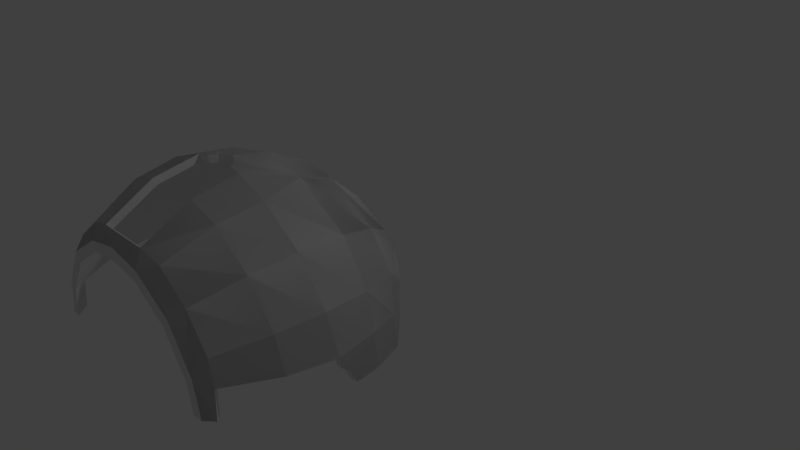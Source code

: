 # Source: HandyArmorFront.blend  (saved by Blender 2.76.0; exported with 4.5.12 LTS)
import bpy
from mathutils import Matrix  # noqa: F401  (used for matrix-valued properties, if any)

bpy.ops.wm.read_factory_settings(use_empty=True)
scene = bpy.context.scene
scene.name = 'Scene'

# ---- collections
col_collection_1 = bpy.data.collections.new('Collection 1'); scene.collection.children.link(col_collection_1)

# ---- materials (node trees are filled in below, after node groups)
mat_nomaterial = bpy.data.materials.new('NoMaterial')
mat_nomaterial.alpha_threshold = 0.0
mat_nomaterial.use_transparent_shadow = False
mat_nomaterial.roughness = 0.5

# ---- material node trees

# ---- world
world_world = bpy.data.worlds.new('World'); scene.world = world_world
world_world.color = (0.05088, 0.05088, 0.05088)
world_world.use_sun_shadow = False
world_world.sun_shadow_jitter_overblur = 0.0
world_world.cycles.sampling_method = 'MANUAL'
world_world.cycles.sample_map_resolution = 256

# ---- cameras
cam_camera = bpy.data.cameras.new('Camera')
cam_camera.clip_end = 100.0
cam_camera.lens = 35.0
cam_camera.sensor_width = 32.0
cam_camera.sensor_height = 18.0
cam_camera.ortho_scale = 7.314
cam_camera.dof.focus_distance = 0.0
cam_camera.dof.aperture_fstop = 128.0

# ---- lights
light_lamp = bpy.data.lights.new('Lamp', 'POINT')
light_lamp.transmission_factor = 0.0
light_lamp.cutoff_distance = 30.0
light_lamp.energy = 100.0
light_lamp.shadow_buffer_clip_start = 1.001
light_lamp.shadow_soft_size = 0.1
light_lamp.shadow_maximum_resolution = 0.006
light_lamp.use_absolute_resolution = True
light_lamp.cycles.use_multiple_importance_sampling = False

# ---- meshes
me_handyfrontarmor_0_001 = bpy.data.meshes.new('HandyFrontArmor:0.001')
me_handyfrontarmor_0_001.from_pydata([(-1.271, 1.271, 2.678), (-1.059, 1.059, 3.247), (-0.6543, 1.359, 3.247), (-0.7848, 1.63, 2.678), (-1.63, 0.7848, 2.678), (-1.359, 0.6543, 3.247), (-0.8297, 1.722, 2.134), (-0.3746, 1.767, 2.678), (-0.3658, 1.88, 2.114), (-1.343, 1.343, 2.134), (-1.722, 0.8297, 2.134), (-1.88, 0.3658, 2.114), (-1.767, 0.3746, 2.678), (-0.6031, 1.723, 1.519), (-0.1443, 1.908, 2.002), (-1.291, 1.291, 1.519), (-1.669, 0.8039, 1.553), (-1.833, 0.4184, 1.616), (-8.583e-07, 1.622, 1.026), (-0.5324, 1.522, 1.026), (-8.583e-07, 1.836, 1.519), (-1.14, 1.14, 1.026), (-1.462, 0.7063, 1.026), (-1.694, 0.3865, 1.209), (-1.737, 0.007739, 1.209), (-1.88, 0.007739, 1.616), (-1.325, 0.473, 0.759), (-9.596e-07, 1.202, 0.5535), (-0.3945, 1.127, 0.5535), (-0.8445, 0.8445, 0.5535), (-1.002, 0.6566, 0.5535), (-0.9523, 0.9523, 3.394), (-0.4445, 1.271, 3.394), (-1.271, 0.4445, 3.394), (-1.445, 0.3592, 3.263), (-1.464, 0.007739, 3.291), (-1.355, 0.007739, 3.394), (-0.3553, 1.44, 3.269), (-9.596e-07, 1.355, 3.394), (-9.596e-07, 1.464, 3.291), (-1.647, 0.1635, 1.094), (-0.2154, 1.898, 2.102), (-1.905, 0.1725, 2.003), (-1.894, 0.2479, 2.102), (-1.916, 0.007739, 1.93), (-8.583e-07, 1.916, 1.93), (1.271, 1.271, 2.678), (0.7848, 1.63, 2.678), (0.6543, 1.359, 3.247), (1.059, 1.059, 3.247), (1.63, 0.7848, 2.678), (1.359, 0.6543, 3.247), (0.8297, 1.722, 2.134), (0.3658, 1.88, 2.114), (0.3746, 1.767, 2.678), (1.343, 1.343, 2.134), (1.722, 0.8297, 2.134), (1.88, 0.3658, 2.114), (1.767, 0.3746, 2.678), (0.6031, 1.723, 1.519), (0.1443, 1.908, 2.002), (1.291, 1.291, 1.519), (1.669, 0.8039, 1.553), (1.833, 0.4184, 1.616), (0.5324, 1.522, 1.026), (1.14, 1.14, 1.026), (1.462, 0.7063, 1.026), (1.694, 0.3865, 1.209), (1.88, 0.007733, 1.616), (1.737, 0.007733, 1.209), (1.325, 0.473, 0.759), (0.3945, 1.127, 0.5535), (0.8445, 0.8445, 0.5535), (1.002, 0.6566, 0.5535), (0.4445, 1.271, 3.394), (0.9523, 0.9523, 3.394), (1.271, 0.4445, 3.394), (1.355, 0.007733, 3.394), (1.464, 0.007733, 3.291), (1.445, 0.3592, 3.263), (0.3553, 1.44, 3.269), (-9.596e-07, 1.464, 3.291), (-9.596e-07, 1.355, 3.394), (1.647, 0.1635, 1.094), (0.2154, 1.898, 2.102), (1.894, 0.2479, 2.102), (1.905, 0.1725, 2.003), (1.916, 0.007733, 1.93), (1.905, 0.1725, 2.003), (1.916, 0.007733, 1.93), (1.792, 0.007733, 1.636)], [(88, 89), (89, 90)], [(0, 1, 2), (2, 3, 0), (4, 5, 1), (1, 0, 4), (6, 3, 7), (7, 8, 6), (9, 0, 3), (3, 6, 9), (10, 4, 0), (0, 9, 10), (11, 12, 4), (4, 10, 11), (13, 8, 14), (6, 8, 13), (15, 9, 6), (6, 13, 15), (16, 10, 9), (9, 15, 16), (17, 11, 10), (10, 16, 17), (18, 19, 13), (13, 20, 18), (21, 15, 13), (13, 19, 21), (22, 16, 15), (15, 21, 22), (23, 17, 16), (16, 22, 23), (17, 23, 24), (24, 25, 17), (22, 26, 23), (18, 27, 28), (28, 19, 18), (29, 21, 19), (19, 28, 29), (30, 26, 22), (22, 21, 30), (2, 1, 31), (31, 32, 2), (1, 5, 33), (33, 31, 1), (33, 34, 35), (35, 36, 33), (5, 4, 12), (12, 34, 5), (5, 34, 33), (3, 2, 37), (37, 7, 3), (2, 32, 37), (37, 32, 38), (38, 39, 37), (23, 26, 40), (40, 24, 23), (21, 29, 30), (41, 14, 8), (11, 42, 43), (11, 17, 42), (25, 44, 42), (42, 17, 25), (20, 13, 14), (14, 45, 20), (46, 47, 48), (48, 49, 46), (50, 46, 49), (49, 51, 50), (52, 53, 54), (54, 47, 52), (55, 52, 47), (47, 46, 55), (56, 55, 46), (46, 50, 56), (57, 56, 50), (50, 58, 57), (59, 60, 53), (52, 59, 53), (61, 59, 52), (52, 55, 61), (62, 61, 55), (55, 56, 62), (63, 62, 56), (56, 57, 63), (18, 20, 59), (59, 64, 18), (65, 64, 59), (59, 61, 65), (66, 65, 61), (61, 62, 66), (67, 66, 62), (62, 63, 67), (63, 68, 69), (69, 67, 63), (66, 67, 70), (71, 27, 18), (18, 64, 71), (72, 71, 64), (64, 65, 72), (73, 65, 66), (66, 70, 73), (48, 74, 75), (75, 49, 48), (49, 75, 76), (76, 51, 49), (76, 77, 78), (78, 79, 76), (51, 79, 58), (58, 50, 51), (51, 76, 79), (47, 54, 80), (80, 48, 47), (48, 80, 74), (80, 81, 82), (82, 74, 80), (67, 83, 70), (83, 67, 69), (65, 73, 72), (84, 53, 60), (57, 85, 86), (57, 86, 63), (68, 63, 86), (86, 87, 68), (20, 45, 60), (60, 59, 20)])
_uv = me_handyfrontarmor_0_001.uv_layers.new(name='UVMap')
_uv.uv.foreach_set('vector', [0.5039, 0.5256, 0.5249, 0.5862, 0.4763, 0.6055, 0.4763, 0.6055, 0.446, 0.5479, 0.5039, 0.5256, 0.5625, 0.5068, 0.5752, 0.5708, 0.5249, 0.5862, 0.5249, 0.5862, 0.5039, 0.5256, 0.5625, 0.5068, 0.4246, 0.4971, 0.446, 0.5479, 0.4065, 0.5669, 0.4065, 0.5669, 0.3745, 0.5122, 0.4246, 0.4971, 0.4863, 0.4756, 0.5039, 0.5256, 0.446, 0.5479, 0.446, 0.5479, 0.4246, 0.4971, 0.4863, 0.4756, 0.5479, 0.4536, 0.5625, 0.5068, 0.5039, 0.5256, 0.5039, 0.5256, 0.4863, 0.4756, 0.5479, 0.4536, 0.5957, 0.4346, 0.6055, 0.4966, 0.5625, 0.5068, 0.5625, 0.5068, 0.5479, 0.4536, 0.5957, 0.4346, 0.3887, 0.4429, 0.3745, 0.5122, 0.3479, 0.5002, 0.4246, 0.4971, 0.3745, 0.5122, 0.3887, 0.4429, 0.467, 0.4189, 0.4863, 0.4756, 0.4246, 0.4971, 0.4246, 0.4971, 0.3887, 0.4429, 0.467, 0.4189, 0.5254, 0.3999, 0.5479, 0.4536, 0.4863, 0.4756, 0.4863, 0.4756, 0.467, 0.4189, 0.5254, 0.3999, 0.5649, 0.3887, 0.5957, 0.4346, 0.5479, 0.4536, 0.5479, 0.4536, 0.5254, 0.3999, 0.5649, 0.3887, 0.3286, 0.3921, 0.3806, 0.3877, 0.3887, 0.4429, 0.3887, 0.4429, 0.3286, 0.4492, 0.3286, 0.3921, 0.4495, 0.3691, 0.467, 0.4189, 0.3887, 0.4429, 0.3887, 0.4429, 0.3806, 0.3877, 0.4495, 0.3691, 0.499, 0.3481, 0.5254, 0.3999, 0.467, 0.4189, 0.467, 0.4189, 0.4495, 0.3691, 0.499, 0.3481, 0.5425, 0.3496, 0.5649, 0.3887, 0.5254, 0.3999, 0.5254, 0.3999, 0.499, 0.3481, 0.5425, 0.3496, 0.5649, 0.3887, 0.5425, 0.3496, 0.5747, 0.3301, 0.5747, 0.3301, 0.6001, 0.3667, 0.5649, 0.3887, 0.499, 0.3481, 0.4961, 0.3091, 0.5425, 0.3496, 0.3286, 0.3921, 0.3289, 0.3262, 0.3718, 0.3228, 0.3718, 0.3228, 0.3806, 0.3877, 0.3286, 0.3921, 0.427, 0.3086, 0.4495, 0.3691, 0.3806, 0.3877, 0.3806, 0.3877, 0.3718, 0.3228, 0.427, 0.3086, 0.4521, 0.2998, 0.4961, 0.3091, 0.499, 0.3481, 0.499, 0.3481, 0.4495, 0.3691, 0.4521, 0.2998, 0.4763, 0.6055, 0.5249, 0.5862, 0.5322, 0.6057, 0.5322, 0.6057, 0.4749, 0.6313, 0.4763, 0.6055, 0.5249, 0.5862, 0.5752, 0.5708, 0.5928, 0.5903, 0.5928, 0.5903, 0.5322, 0.6057, 0.5249, 0.5862, 0.5928, 0.5903, 0.6069, 0.5681, 0.6401, 0.5813, 0.6401, 0.5813, 0.6372, 0.5945, 0.5928, 0.5903, 0.5752, 0.5708, 0.5625, 0.5068, 0.6055, 0.4966, 0.6055, 0.4966, 0.6069, 0.5681, 0.5752, 0.5708, 0.5752, 0.5708, 0.6069, 0.5681, 0.5928, 0.5903, 0.446, 0.5479, 0.4763, 0.6055, 0.4502, 0.6248, 0.4502, 0.6248, 0.4065, 0.5669, 0.446, 0.5479, 0.4763, 0.6055, 0.4749, 0.6313, 0.4502, 0.6248, 0.4502, 0.6248, 0.4749, 0.6313, 0.4443, 0.666, 0.4443, 0.666, 0.4314, 0.658, 0.4502, 0.6248, 0.5425, 0.3496, 0.4961, 0.3091, 0.5527, 0.3252, 0.5527, 0.3252, 0.5747, 0.3301, 0.5425, 0.3496, 0.4495, 0.3691, 0.427, 0.3086, 0.4521, 0.2998, 0.3579, 0.5083, 0.3479, 0.5002, 0.3745, 0.5122, 0.5957, 0.4346, 0.6064, 0.4116, 0.6035, 0.4238, 0.5957, 0.4346, 0.5649, 0.3887, 0.6064, 0.4116, 0.6001, 0.3667, 0.6147, 0.395, 0.6064, 0.4116, 0.6064, 0.4116, 0.5649, 0.3887, 0.6001, 0.3667, 0.3286, 0.4492, 0.3887, 0.4429, 0.3479, 0.5002, 0.3479, 0.5002, 0.3284, 0.4941, 0.3286, 0.4492, 0.153, 0.5249, 0.2107, 0.5474, 0.1802, 0.6047, 0.1802, 0.6047, 0.1315, 0.5852, 0.153, 0.5249, 0.09418, 0.5059, 0.153, 0.5249, 0.1315, 0.5852, 0.1315, 0.5852, 0.08154, 0.5696, 0.09418, 0.5059, 0.2324, 0.4966, 0.2822, 0.5122, 0.2502, 0.5666, 0.2502, 0.5666, 0.2107, 0.5474, 0.2324, 0.4966, 0.1707, 0.4746, 0.2324, 0.4966, 0.2107, 0.5474, 0.2107, 0.5474, 0.153, 0.5249, 0.1707, 0.4746, 0.1091, 0.4526, 0.1707, 0.4746, 0.153, 0.5249, 0.153, 0.5249, 0.09418, 0.5059, 0.1091, 0.4526, 0.06149, 0.4336, 0.1091, 0.4526, 0.09418, 0.5059, 0.09418, 0.5059, 0.05148, 0.4956, 0.06149, 0.4336, 0.2686, 0.4424, 0.3091, 0.5002, 0.2822, 0.5122, 0.2324, 0.4966, 0.2686, 0.4424, 0.2822, 0.5122, 0.1903, 0.418, 0.2686, 0.4424, 0.2324, 0.4966, 0.2324, 0.4966, 0.1707, 0.4746, 0.1903, 0.418, 0.1318, 0.3994, 0.1903, 0.418, 0.1707, 0.4746, 0.1707, 0.4746, 0.1091, 0.4526, 0.1318, 0.3994, 0.09247, 0.3877, 0.1318, 0.3994, 0.1091, 0.4526, 0.1091, 0.4526, 0.06149, 0.4336, 0.09247, 0.3877, 0.3286, 0.3921, 0.3286, 0.4492, 0.2686, 0.4424, 0.2686, 0.4424, 0.2766, 0.3872, 0.3286, 0.3921, 0.208, 0.3687, 0.2766, 0.3872, 0.2686, 0.4424, 0.2686, 0.4424, 0.1903, 0.418, 0.208, 0.3687, 0.1584, 0.3472, 0.208, 0.3687, 0.1903, 0.418, 0.1903, 0.418, 0.1318, 0.3994, 0.1584, 0.3472, 0.1151, 0.3486, 0.1584, 0.3472, 0.1318, 0.3994, 0.1318, 0.3994, 0.09247, 0.3877, 0.1151, 0.3486, 0.09247, 0.3877, 0.05743, 0.3657, 0.08289, 0.3291, 0.08289, 0.3291, 0.1151, 0.3486, 0.09247, 0.3877, 0.1584, 0.3472, 0.1151, 0.3486, 0.1616, 0.3086, 0.2856, 0.3223, 0.3289, 0.3262, 0.3286, 0.3921, 0.3286, 0.3921, 0.2766, 0.3872, 0.2856, 0.3223, 0.2306, 0.3081, 0.2856, 0.3223, 0.2766, 0.3872, 0.2766, 0.3872, 0.208, 0.3687, 0.2306, 0.3081, 0.2056, 0.2988, 0.208, 0.3687, 0.1584, 0.3472, 0.1584, 0.3472, 0.1616, 0.3086, 0.2056, 0.2988, 0.1802, 0.6047, 0.1814, 0.6309, 0.1243, 0.6047, 0.1243, 0.6047, 0.1315, 0.5852, 0.1802, 0.6047, 0.1315, 0.5852, 0.1243, 0.6047, 0.06372, 0.5894, 0.06372, 0.5894, 0.08154, 0.5696, 0.1315, 0.5852, 0.06372, 0.5894, 0.01932, 0.5933, 0.01646, 0.5801, 0.01646, 0.5801, 0.04968, 0.5671, 0.06372, 0.5894, 0.08154, 0.5696, 0.04968, 0.5671, 0.05148, 0.4956, 0.05148, 0.4956, 0.09418, 0.5059, 0.08154, 0.5696, 0.08154, 0.5696, 0.06372, 0.5894, 0.04968, 0.5671, 0.2107, 0.5474, 0.2502, 0.5666, 0.2063, 0.6243, 0.2063, 0.6243, 0.1802, 0.6047, 0.2107, 0.5474, 0.1802, 0.6047, 0.2063, 0.6243, 0.1814, 0.6309, 0.2063, 0.6243, 0.225, 0.6575, 0.2119, 0.6655, 0.2119, 0.6655, 0.1814, 0.6309, 0.2063, 0.6243, 0.1151, 0.3486, 0.1048, 0.3242, 0.1616, 0.3086, 0.1048, 0.3242, 0.1151, 0.3486, 0.08289, 0.3291, 0.208, 0.3687, 0.2056, 0.2988, 0.2306, 0.3081, 0.2988, 0.5081, 0.2822, 0.5122, 0.3091, 0.5002, 0.06149, 0.4336, 0.05356, 0.4229, 0.05084, 0.4102, 0.06149, 0.4336, 0.05084, 0.4102, 0.09247, 0.3877, 0.05743, 0.3657, 0.09247, 0.3877, 0.05084, 0.4102, 0.05084, 0.4102, 0.04242, 0.3936, 0.05743, 0.3657, 0.3286, 0.4492, 0.3284, 0.4941, 0.3091, 0.5002, 0.3091, 0.5002, 0.2686, 0.4424, 0.3286, 0.4492])
me_handyfrontarmor_0_001.materials.append(mat_nomaterial)
me_handyfrontarmor_0_001.use_remesh_preserve_volume = False
me_handyfrontarmor_0_001.use_remesh_preserve_attributes = False
me_handyfrontarmor_0_001.use_mirror_vertex_groups = False
me_handyfrontarmor_0_001.update()
me_handyfrontarmor_0 = bpy.data.meshes.new('HandyFrontArmor:0')
me_handyfrontarmor_0.from_pydata([(-1.271, 1.271, 2.678), (-1.059, 1.059, 3.247), (-0.6543, 1.359, 3.247), (-0.7848, 1.63, 2.678), (-1.63, 0.7848, 2.678), (-1.359, 0.6543, 3.247), (-0.8297, 1.722, 2.134), (-0.3746, 1.767, 2.678), (-0.3658, 1.88, 2.114), (-1.343, 1.343, 2.134), (-1.722, 0.8297, 2.134), (-1.88, 0.3658, 2.114), (-1.767, 0.3746, 2.678), (-0.6031, 1.723, 1.519), (-0.1443, 1.908, 2.002), (-1.291, 1.291, 1.519), (-1.669, 0.8039, 1.553), (-1.833, 0.4184, 1.616), (-8.583e-07, 1.622, 1.026), (-0.5324, 1.522, 1.026), (-8.583e-07, 1.836, 1.519), (-1.14, 1.14, 1.026), (-1.462, 0.7063, 1.026), (-1.694, 0.3865, 1.209), (-1.737, 0.007739, 1.209), (-1.88, 0.007739, 1.616), (-1.325, 0.473, 0.759), (-9.596e-07, 1.202, 0.5535), (-0.3945, 1.127, 0.5535), (-0.8445, 0.8445, 0.5535), (-1.002, 0.6566, 0.5535), (-0.9523, 0.9523, 3.394), (-0.4445, 1.271, 3.394), (-1.271, 0.4445, 3.394), (-1.445, 0.3592, 3.263), (-1.464, 0.007739, 3.291), (-1.355, 0.007739, 3.394), (-0.3553, 1.44, 3.269), (-9.596e-07, 1.355, 3.394), (-9.596e-07, 1.464, 3.291), (-1.647, 0.1635, 1.094), (-0.2154, 1.898, 2.102), (-1.905, 0.1725, 2.003), (-1.894, 0.2479, 2.102), (-1.916, 0.007739, 1.93), (-8.583e-07, 1.916, 1.93), (-0.3559, 1.791, 2.105), (-0.3566, 1.684, 2.65), (-1.177, 1.177, 2.714), (-1.276, 1.276, 1.841), (-0.548, 1.566, 1.355), (-0.1343, 1.819, 2.009), (-1.191, 0.8578, 0.9867), (-1.791, 0.3557, 2.103), (-1.553, 0.5437, 1.248), (-1.655, 0.007739, 1.243), (-1.792, 0.007739, 1.636), (-1.263, 0.4477, 0.8172), (-1.571, 0.1545, 1.142), (-0.8016, 0.8008, 0.6187), (-0.3742, 1.07, 0.6187), (-0.9492, 0.623, 0.6187), (-0.4133, 1.149, 3.403), (-0.8555, 0.8586, 3.403), (-0.9852, 0.9852, 3.191), (-0.3357, 1.378, 3.206), (-1.166, 0.3891, 3.403), (-1.381, 0.3387, 3.203), (-1.402, 0.007739, 3.225), (-1.236, 0.007739, 3.403), (-1.684, 0.3568, 2.648), (-0.2055, 1.809, 2.092), (-1.816, 0.1622, 2.009), (-1.806, 0.2377, 2.092), (-1.827, 0.007739, 1.941), (-1.655, 0.007739, 1.243), (-1.792, 0.007739, 1.636), (-9.596e-07, 1.14, 0.6187), (-0.3742, 1.07, 0.6187), (-0.8016, 0.8008, 0.6187), (-0.9492, 0.623, 0.6187), (-1.263, 0.4477, 0.8172), (-0.8555, 0.8586, 3.403), (-0.4133, 1.149, 3.403), (-1.166, 0.3891, 3.403), (-1.381, 0.3387, 3.203), (-1.402, 0.007739, 3.225), (-1.236, 0.007739, 3.403), (-1.684, 0.3568, 2.648), (-0.3566, 1.684, 2.65), (-0.3559, 1.791, 2.105), (-0.3357, 1.378, 3.206), (-9.596e-07, 1.402, 3.225), (-1.791, 0.3557, 2.103), (-1.571, 0.1545, 1.142), (-0.2055, 1.809, 2.092), (-0.1343, 1.819, 2.009), (-1.816, 0.1622, 2.009), (-1.806, 0.2377, 2.092), (-1.827, 0.007739, 1.941), (-9.596e-07, 1.14, 0.6187), (-8.583e-07, 1.669, 1.355), (-9.596e-07, 1.402, 3.225), (-9.596e-07, 1.212, 3.403), (-8.583e-07, 1.827, 1.941), (-9.596e-07, 1.212, 3.403), (-8.583e-07, 1.827, 1.941), (1.271, 1.271, 2.678), (0.7848, 1.63, 2.678), (0.6543, 1.359, 3.247), (1.059, 1.059, 3.247), (1.63, 0.7848, 2.678), (1.359, 0.6543, 3.247), (0.8297, 1.722, 2.134), (0.3658, 1.88, 2.114), (0.3746, 1.767, 2.678), (1.343, 1.343, 2.134), (1.722, 0.8297, 2.134), (1.88, 0.3658, 2.114), (1.767, 0.3746, 2.678), (0.6031, 1.723, 1.519), (0.1443, 1.908, 2.002), (1.291, 1.291, 1.519), (1.669, 0.8039, 1.553), (1.833, 0.4184, 1.616), (0.5324, 1.522, 1.026), (1.14, 1.14, 1.026), (1.462, 0.7063, 1.026), (1.694, 0.3865, 1.209), (1.88, 0.007733, 1.616), (1.737, 0.007733, 1.209), (1.325, 0.473, 0.759), (0.3945, 1.127, 0.5535), (0.8445, 0.8445, 0.5535), (1.002, 0.6566, 0.5535), (0.4445, 1.271, 3.394), (0.9523, 0.9523, 3.394), (1.271, 0.4445, 3.394), (1.355, 0.007733, 3.394), (1.464, 0.007733, 3.291), (1.445, 0.3592, 3.263), (0.3553, 1.44, 3.269), (-9.596e-07, 1.464, 3.291), (-9.596e-07, 1.355, 3.394), (1.647, 0.1635, 1.094), (0.2154, 1.898, 2.102), (1.894, 0.2479, 2.102), (1.905, 0.1725, 2.003), (1.916, 0.007733, 1.93), (0.3559, 1.791, 2.105), (1.276, 1.276, 1.841), (1.177, 1.177, 2.714), (0.3566, 1.684, 2.65), (0.1343, 1.819, 2.009), (0.548, 1.566, 1.355), (1.191, 0.8578, 0.9867), (1.553, 0.5437, 1.248), (1.791, 0.3557, 2.103), (1.655, 0.007733, 1.243), (1.792, 0.007733, 1.636), (1.263, 0.4477, 0.8172), (1.571, 0.1545, 1.142), (0.3742, 1.07, 0.6187), (0.8016, 0.8008, 0.6187), (0.9492, 0.623, 0.6187), (0.4133, 1.149, 3.403), (0.3357, 1.378, 3.206), (0.9852, 0.9852, 3.191), (0.8555, 0.8586, 3.403), (1.381, 0.3387, 3.203), (1.166, 0.3891, 3.403), (1.402, 0.007733, 3.225), (1.236, 0.007733, 3.403), (1.684, 0.3568, 2.648), (0.2055, 1.809, 2.092), (1.816, 0.1622, 2.009), (1.806, 0.2377, 2.092), (1.827, 0.007733, 1.941), (1.792, 0.007733, 1.636), (1.655, 0.007733, 1.243), (0.3742, 1.07, 0.6187), (0.8016, 0.8008, 0.6187), (1.263, 0.4477, 0.8172), (0.9492, 0.623, 0.6187), (0.4133, 1.149, 3.403), (0.8555, 0.8586, 3.403), (1.166, 0.3891, 3.403), (1.402, 0.007733, 3.225), (1.381, 0.3387, 3.203), (1.236, 0.007733, 3.403), (1.684, 0.3568, 2.648), (0.3559, 1.791, 2.105), (0.3566, 1.684, 2.65), (0.3357, 1.378, 3.206), (-9.596e-07, 1.402, 3.225), (1.791, 0.3557, 2.103), (1.571, 0.1545, 1.142), (0.2055, 1.809, 2.092), (0.1343, 1.819, 2.009), (1.806, 0.2377, 2.092), (1.816, 0.1622, 2.009), (1.827, 0.007733, 1.941), (-9.596e-07, 1.212, 3.403), (-9.596e-07, 1.402, 3.225), (-9.596e-07, 1.212, 3.403)], [], [(0, 1, 2), (2, 3, 0), (4, 5, 1), (1, 0, 4), (6, 3, 7), (7, 8, 6), (9, 0, 3), (3, 6, 9), (10, 4, 0), (0, 9, 10), (11, 12, 4), (4, 10, 11), (13, 8, 14), (6, 8, 13), (15, 9, 6), (6, 13, 15), (16, 10, 9), (9, 15, 16), (17, 11, 10), (10, 16, 17), (18, 19, 13), (13, 20, 18), (21, 15, 13), (13, 19, 21), (22, 16, 15), (15, 21, 22), (23, 17, 16), (16, 22, 23), (17, 23, 24), (24, 25, 17), (22, 26, 23), (18, 27, 28), (28, 19, 18), (29, 21, 19), (19, 28, 29), (30, 26, 22), (22, 21, 30), (2, 1, 31), (31, 32, 2), (1, 5, 33), (33, 31, 1), (33, 34, 35), (35, 36, 33), (5, 4, 12), (12, 34, 5), (5, 34, 33), (3, 2, 37), (37, 7, 3), (2, 32, 37), (37, 32, 38), (38, 39, 37), (23, 26, 40), (40, 24, 23), (21, 29, 30), (41, 14, 8), (11, 42, 43), (11, 17, 42), (25, 44, 42), (42, 17, 25), (20, 13, 14), (14, 45, 20), (46, 47, 48), (48, 49, 46), (46, 50, 51), (50, 46, 49), (49, 52, 50), (49, 53, 54), (54, 52, 49), (55, 54, 53), (53, 56, 55), (57, 52, 54), (54, 58, 57), (50, 52, 59), (59, 60, 50), (57, 61, 52), (62, 63, 64), (64, 65, 62), (64, 63, 66), (66, 67, 64), (68, 67, 66), (66, 69, 68), (70, 48, 64), (64, 67, 70), (65, 64, 48), (48, 47, 65), (48, 70, 53), (53, 49, 48), (54, 55, 58), (61, 59, 52), (51, 71, 46), (72, 53, 73), (72, 74, 56), (56, 53, 72), (25, 24, 75), (75, 76, 25), (77, 78, 28), (28, 27, 77), (29, 28, 78), (78, 79, 29), (26, 30, 80), (80, 81, 26), (32, 31, 82), (82, 83, 32), (31, 33, 84), (84, 82, 31), (35, 34, 85), (85, 86, 35), (36, 35, 86), (86, 87, 36), (33, 36, 87), (87, 84, 33), (34, 12, 88), (88, 85, 34), (8, 7, 89), (89, 90, 8), (7, 37, 91), (91, 89, 7), (91, 37, 39), (39, 92, 91), (12, 11, 93), (93, 88, 12), (40, 26, 81), (81, 94, 40), (24, 40, 94), (94, 75, 24), (30, 29, 79), (79, 80, 30), (41, 8, 90), (90, 95, 41), (14, 41, 95), (95, 96, 14), (43, 42, 97), (97, 98, 43), (11, 43, 98), (98, 93, 11), (44, 25, 76), (76, 99, 44), (42, 44, 99), (99, 97, 42), (100, 101, 50), (50, 60, 100), (65, 102, 103), (103, 62, 65), (101, 104, 51), (51, 50, 101), (105, 38, 32), (32, 83, 105), (106, 45, 14), (14, 96, 106), (107, 108, 109), (109, 110, 107), (111, 107, 110), (110, 112, 111), (113, 114, 115), (115, 108, 113), (116, 113, 108), (108, 107, 116), (117, 116, 107), (107, 111, 117), (118, 117, 111), (111, 119, 118), (120, 121, 114), (113, 120, 114), (122, 120, 113), (113, 116, 122), (123, 122, 116), (116, 117, 123), (124, 123, 117), (117, 118, 124), (18, 20, 120), (120, 125, 18), (126, 125, 120), (120, 122, 126), (127, 126, 122), (122, 123, 127), (128, 127, 123), (123, 124, 128), (124, 129, 130), (130, 128, 124), (127, 128, 131), (132, 27, 18), (18, 125, 132), (133, 132, 125), (125, 126, 133), (134, 126, 127), (127, 131, 134), (109, 135, 136), (136, 110, 109), (110, 136, 137), (137, 112, 110), (137, 138, 139), (139, 140, 137), (112, 140, 119), (119, 111, 112), (112, 137, 140), (108, 115, 141), (141, 109, 108), (109, 141, 135), (141, 142, 143), (143, 135, 141), (128, 144, 131), (144, 128, 130), (126, 134, 133), (145, 114, 121), (118, 146, 147), (118, 147, 124), (129, 124, 147), (147, 148, 129), (20, 45, 121), (121, 120, 20), (149, 150, 151), (151, 152, 149), (149, 153, 154), (154, 155, 150), (150, 149, 154), (150, 155, 156), (156, 157, 150), (158, 159, 157), (157, 156, 158), (160, 161, 156), (156, 155, 160), (154, 162, 163), (163, 155, 154), (160, 155, 164), (165, 166, 167), (167, 168, 165), (167, 169, 170), (170, 168, 167), (171, 172, 170), (170, 169, 171), (173, 169, 167), (167, 151, 173), (166, 152, 151), (151, 167, 166), (151, 150, 157), (157, 173, 151), (156, 161, 158), (164, 155, 163), (153, 149, 174), (175, 176, 157), (175, 157, 159), (159, 177, 175), (129, 178, 179), (179, 130, 129), (77, 27, 132), (132, 180, 77), (133, 181, 180), (180, 132, 133), (131, 182, 183), (183, 134, 131), (135, 184, 185), (185, 136, 135), (136, 185, 186), (186, 137, 136), (139, 187, 188), (188, 140, 139), (138, 189, 187), (187, 139, 138), (137, 186, 189), (189, 138, 137), (140, 188, 190), (190, 119, 140), (114, 191, 192), (192, 115, 114), (115, 192, 193), (193, 141, 115), (193, 194, 142), (142, 141, 193), (119, 190, 195), (195, 118, 119), (144, 196, 182), (182, 131, 144), (130, 179, 196), (196, 144, 130), (134, 183, 181), (181, 133, 134), (145, 197, 191), (191, 114, 145), (121, 198, 197), (197, 145, 121), (146, 199, 200), (200, 147, 146), (118, 195, 199), (199, 146, 118), (148, 201, 178), (178, 129, 148), (147, 200, 201), (201, 148, 147), (100, 162, 154), (154, 101, 100), (166, 165, 202), (202, 203, 166), (101, 154, 153), (153, 104, 101), (204, 184, 135), (135, 143, 204), (106, 198, 121), (121, 45, 106)])
_uv = me_handyfrontarmor_0.uv_layers.new(name='UVMap')
_uv.uv.foreach_set('vector', [0.5039, 0.5256, 0.5249, 0.5862, 0.4763, 0.6055, 0.4763, 0.6055, 0.446, 0.5479, 0.5039, 0.5256, 0.5625, 0.5068, 0.5752, 0.5708, 0.5249, 0.5862, 0.5249, 0.5862, 0.5039, 0.5256, 0.5625, 0.5068, 0.4246, 0.4971, 0.446, 0.5479, 0.4065, 0.5669, 0.4065, 0.5669, 0.3745, 0.5122, 0.4246, 0.4971, 0.4863, 0.4756, 0.5039, 0.5256, 0.446, 0.5479, 0.446, 0.5479, 0.4246, 0.4971, 0.4863, 0.4756, 0.5479, 0.4536, 0.5625, 0.5068, 0.5039, 0.5256, 0.5039, 0.5256, 0.4863, 0.4756, 0.5479, 0.4536, 0.5957, 0.4346, 0.6055, 0.4966, 0.5625, 0.5068, 0.5625, 0.5068, 0.5479, 0.4536, 0.5957, 0.4346, 0.3887, 0.4429, 0.3745, 0.5122, 0.3479, 0.5002, 0.4246, 0.4971, 0.3745, 0.5122, 0.3887, 0.4429, 0.467, 0.4189, 0.4863, 0.4756, 0.4246, 0.4971, 0.4246, 0.4971, 0.3887, 0.4429, 0.467, 0.4189, 0.5254, 0.3999, 0.5479, 0.4536, 0.4863, 0.4756, 0.4863, 0.4756, 0.467, 0.4189, 0.5254, 0.3999, 0.5649, 0.3887, 0.5957, 0.4346, 0.5479, 0.4536, 0.5479, 0.4536, 0.5254, 0.3999, 0.5649, 0.3887, 0.3286, 0.3921, 0.3806, 0.3877, 0.3887, 0.4429, 0.3887, 0.4429, 0.3286, 0.4492, 0.3286, 0.3921, 0.4495, 0.3691, 0.467, 0.4189, 0.3887, 0.4429, 0.3887, 0.4429, 0.3806, 0.3877, 0.4495, 0.3691, 0.499, 0.3481, 0.5254, 0.3999, 0.467, 0.4189, 0.467, 0.4189, 0.4495, 0.3691, 0.499, 0.3481, 0.5425, 0.3496, 0.5649, 0.3887, 0.5254, 0.3999, 0.5254, 0.3999, 0.499, 0.3481, 0.5425, 0.3496, 0.5649, 0.3887, 0.5425, 0.3496, 0.5747, 0.3301, 0.5747, 0.3301, 0.6001, 0.3667, 0.5649, 0.3887, 0.499, 0.3481, 0.4961, 0.3091, 0.5425, 0.3496, 0.3286, 0.3921, 0.3289, 0.3262, 0.3718, 0.3228, 0.3718, 0.3228, 0.3806, 0.3877, 0.3286, 0.3921, 0.427, 0.3086, 0.4495, 0.3691, 0.3806, 0.3877, 0.3806, 0.3877, 0.3718, 0.3228, 0.427, 0.3086, 0.4521, 0.2998, 0.4961, 0.3091, 0.499, 0.3481, 0.499, 0.3481, 0.4495, 0.3691, 0.4521, 0.2998, 0.4763, 0.6055, 0.5249, 0.5862, 0.5322, 0.6057, 0.5322, 0.6057, 0.4749, 0.6313, 0.4763, 0.6055, 0.5249, 0.5862, 0.5752, 0.5708, 0.5928, 0.5903, 0.5928, 0.5903, 0.5322, 0.6057, 0.5249, 0.5862, 0.5928, 0.5903, 0.6069, 0.5681, 0.6401, 0.5813, 0.6401, 0.5813, 0.6372, 0.5945, 0.5928, 0.5903, 0.5752, 0.5708, 0.5625, 0.5068, 0.6055, 0.4966, 0.6055, 0.4966, 0.6069, 0.5681, 0.5752, 0.5708, 0.5752, 0.5708, 0.6069, 0.5681, 0.5928, 0.5903, 0.446, 0.5479, 0.4763, 0.6055, 0.4502, 0.6248, 0.4502, 0.6248, 0.4065, 0.5669, 0.446, 0.5479, 0.4763, 0.6055, 0.4749, 0.6313, 0.4502, 0.6248, 0.4502, 0.6248, 0.4749, 0.6313, 0.4443, 0.666, 0.4443, 0.666, 0.4314, 0.658, 0.4502, 0.6248, 0.5425, 0.3496, 0.4961, 0.3091, 0.5527, 0.3252, 0.5527, 0.3252, 0.5747, 0.3301, 0.5425, 0.3496, 0.4495, 0.3691, 0.427, 0.3086, 0.4521, 0.2998, 0.3579, 0.5083, 0.3479, 0.5002, 0.3745, 0.5122, 0.5957, 0.4346, 0.6064, 0.4116, 0.6035, 0.4238, 0.5957, 0.4346, 0.5649, 0.3887, 0.6064, 0.4116, 0.6001, 0.3667, 0.6147, 0.395, 0.6064, 0.4116, 0.6064, 0.4116, 0.5649, 0.3887, 0.6001, 0.3667, 0.3286, 0.4492, 0.3887, 0.4429, 0.3479, 0.5002, 0.3479, 0.5002, 0.3284, 0.4941, 0.3286, 0.4492, 0.9209, 0.1978, 0.9482, 0.2114, 0.9326, 0.2578, 0.9326, 0.2578, 0.8926, 0.2441, 0.9209, 0.1978, 0.9209, 0.1978, 0.8804, 0.2026, 0.9175, 0.1846, 0.8804, 0.2026, 0.9209, 0.1978, 0.8926, 0.2441, 0.8926, 0.2441, 0.8462, 0.2407, 0.8804, 0.2026, 0.8926, 0.2441, 0.8862, 0.2979, 0.8511, 0.2676, 0.8511, 0.2676, 0.8462, 0.2407, 0.8926, 0.2441, 0.8379, 0.2915, 0.8511, 0.2676, 0.8862, 0.2979, 0.8862, 0.2979, 0.8569, 0.3027, 0.8379, 0.2915, 0.8281, 0.2539, 0.8462, 0.2407, 0.8511, 0.2676, 0.8511, 0.2676, 0.8359, 0.2808, 0.8281, 0.2539, 0.8804, 0.2026, 0.8462, 0.2407, 0.8276, 0.2212, 0.8276, 0.2212, 0.835, 0.1958, 0.8804, 0.2026, 0.8281, 0.2539, 0.8228, 0.2329, 0.8462, 0.2407, 0.9819, 0.2461, 0.9712, 0.271, 0.958, 0.2666, 0.958, 0.2666, 0.9746, 0.2319, 0.9819, 0.2461, 0.958, 0.2666, 0.9712, 0.271, 0.9639, 0.2993, 0.9639, 0.2993, 0.9492, 0.3042, 0.958, 0.2666, 0.9521, 0.3208, 0.9492, 0.3042, 0.9639, 0.2993, 0.9639, 0.2993, 0.9644, 0.3188, 0.9521, 0.3208, 0.916, 0.3037, 0.9326, 0.2578, 0.958, 0.2666, 0.958, 0.2666, 0.9492, 0.3042, 0.916, 0.3037, 0.9746, 0.2319, 0.958, 0.2666, 0.9326, 0.2578, 0.9326, 0.2578, 0.9482, 0.2114, 0.9746, 0.2319, 0.9326, 0.2578, 0.916, 0.3037, 0.8862, 0.2979, 0.8862, 0.2979, 0.8926, 0.2441, 0.9326, 0.2578, 0.8511, 0.2676, 0.8379, 0.2915, 0.8359, 0.2808, 0.8228, 0.2329, 0.8276, 0.2212, 0.8462, 0.2407, 0.9175, 0.1846, 0.9214, 0.1895, 0.9209, 0.1978, 0.8774, 0.3047, 0.8862, 0.2979, 0.8828, 0.3032, 0.8774, 0.3047, 0.8706, 0.3101, 0.8569, 0.3027, 0.8569, 0.3027, 0.8862, 0.2979, 0.8774, 0.3047, 0.6001, 0.3667, 0.5747, 0.3301, 0.5786, 0.3237, 0.5786, 0.3237, 0.6074, 0.3618, 0.6001, 0.3667, 0.3289, 0.3169, 0.3708, 0.313, 0.3718, 0.3228, 0.3718, 0.3228, 0.3289, 0.3262, 0.3289, 0.3169, 0.427, 0.3086, 0.3718, 0.3228, 0.3708, 0.313, 0.3708, 0.313, 0.4243, 0.2993, 0.427, 0.3086, 0.4961, 0.3091, 0.4521, 0.2998, 0.4517, 0.2915, 0.4517, 0.2915, 0.4983, 0.3003, 0.4961, 0.3091, 0.4749, 0.6313, 0.5322, 0.6057, 0.5366, 0.6187, 0.5366, 0.6187, 0.4846, 0.6406, 0.4749, 0.6313, 0.5322, 0.6057, 0.5928, 0.5903, 0.5952, 0.603, 0.5952, 0.603, 0.5366, 0.6187, 0.5322, 0.6057, 0.6401, 0.5813, 0.6069, 0.5681, 0.6143, 0.562, 0.6143, 0.562, 0.6455, 0.5781, 0.6401, 0.5813, 0.6372, 0.5945, 0.6401, 0.5813, 0.6455, 0.5781, 0.6455, 0.5781, 0.6387, 0.6055, 0.6372, 0.5945, 0.5928, 0.5903, 0.6372, 0.5945, 0.6387, 0.6055, 0.6387, 0.6055, 0.5952, 0.603, 0.5928, 0.5903, 0.6069, 0.5681, 0.6055, 0.4966, 0.6138, 0.4956, 0.6138, 0.4956, 0.6143, 0.562, 0.6069, 0.5681, 0.3745, 0.5122, 0.4065, 0.5669, 0.3992, 0.5715, 0.3992, 0.5715, 0.3691, 0.521, 0.3745, 0.5122, 0.4065, 0.5669, 0.4502, 0.6248, 0.4407, 0.624, 0.4407, 0.624, 0.3992, 0.5715, 0.4065, 0.5669, 0.4407, 0.624, 0.4502, 0.6248, 0.4314, 0.658, 0.4314, 0.658, 0.4238, 0.6528, 0.4407, 0.624, 0.6055, 0.4966, 0.5957, 0.4346, 0.6055, 0.4375, 0.6055, 0.4375, 0.6138, 0.4956, 0.6055, 0.4966, 0.5527, 0.3252, 0.4961, 0.3091, 0.4983, 0.3003, 0.4983, 0.3003, 0.5552, 0.3159, 0.5527, 0.3252, 0.5747, 0.3301, 0.5527, 0.3252, 0.5552, 0.3159, 0.5552, 0.3159, 0.5786, 0.3237, 0.5747, 0.3301, 0.4521, 0.2998, 0.427, 0.3086, 0.4243, 0.2993, 0.4243, 0.2993, 0.4517, 0.2915, 0.4521, 0.2998, 0.3579, 0.5083, 0.3745, 0.5122, 0.3691, 0.521, 0.3691, 0.521, 0.354, 0.5156, 0.3579, 0.5083, 0.3479, 0.5002, 0.3579, 0.5083, 0.354, 0.5156, 0.354, 0.5156, 0.3433, 0.5088, 0.3479, 0.5002, 0.6035, 0.4238, 0.6064, 0.4116, 0.6157, 0.4146, 0.6157, 0.4146, 0.6118, 0.4268, 0.6035, 0.4238, 0.5957, 0.4346, 0.6035, 0.4238, 0.6118, 0.4268, 0.6118, 0.4268, 0.6055, 0.4375, 0.5957, 0.4346, 0.6147, 0.395, 0.6001, 0.3667, 0.6074, 0.3618, 0.6074, 0.3618, 0.6221, 0.3945, 0.6147, 0.395, 0.6064, 0.4116, 0.6147, 0.395, 0.6221, 0.3945, 0.6221, 0.3945, 0.6157, 0.4146, 0.6064, 0.4116, 0.8369, 0.1758, 0.8828, 0.1758, 0.8804, 0.2026, 0.8804, 0.2026, 0.835, 0.1958, 0.8369, 0.1758, 0.9746, 0.2319, 0.9873, 0.2202, 0.9961, 0.23, 0.9961, 0.23, 0.9819, 0.2461, 0.9746, 0.2319, 0.8828, 0.1758, 0.9141, 0.1753, 0.9175, 0.1846, 0.9175, 0.1846, 0.8804, 0.2026, 0.8828, 0.1758, 0.4568, 0.6738, 0.4443, 0.666, 0.4749, 0.6313, 0.4749, 0.6313, 0.4846, 0.6406, 0.4568, 0.6738, 0.3284, 0.5039, 0.3284, 0.4941, 0.3479, 0.5002, 0.3479, 0.5002, 0.3433, 0.5088, 0.3284, 0.5039, 0.153, 0.5249, 0.2107, 0.5474, 0.1802, 0.6047, 0.1802, 0.6047, 0.1315, 0.5852, 0.153, 0.5249, 0.09418, 0.5059, 0.153, 0.5249, 0.1315, 0.5852, 0.1315, 0.5852, 0.08154, 0.5696, 0.09418, 0.5059, 0.2324, 0.4966, 0.2822, 0.5122, 0.2502, 0.5666, 0.2502, 0.5666, 0.2107, 0.5474, 0.2324, 0.4966, 0.1707, 0.4746, 0.2324, 0.4966, 0.2107, 0.5474, 0.2107, 0.5474, 0.153, 0.5249, 0.1707, 0.4746, 0.1091, 0.4526, 0.1707, 0.4746, 0.153, 0.5249, 0.153, 0.5249, 0.09418, 0.5059, 0.1091, 0.4526, 0.06149, 0.4336, 0.1091, 0.4526, 0.09418, 0.5059, 0.09418, 0.5059, 0.05148, 0.4956, 0.06149, 0.4336, 0.2686, 0.4424, 0.3091, 0.5002, 0.2822, 0.5122, 0.2324, 0.4966, 0.2686, 0.4424, 0.2822, 0.5122, 0.1903, 0.418, 0.2686, 0.4424, 0.2324, 0.4966, 0.2324, 0.4966, 0.1707, 0.4746, 0.1903, 0.418, 0.1318, 0.3994, 0.1903, 0.418, 0.1707, 0.4746, 0.1707, 0.4746, 0.1091, 0.4526, 0.1318, 0.3994, 0.09247, 0.3877, 0.1318, 0.3994, 0.1091, 0.4526, 0.1091, 0.4526, 0.06149, 0.4336, 0.09247, 0.3877, 0.3286, 0.3921, 0.3286, 0.4492, 0.2686, 0.4424, 0.2686, 0.4424, 0.2766, 0.3872, 0.3286, 0.3921, 0.208, 0.3687, 0.2766, 0.3872, 0.2686, 0.4424, 0.2686, 0.4424, 0.1903, 0.418, 0.208, 0.3687, 0.1584, 0.3472, 0.208, 0.3687, 0.1903, 0.418, 0.1903, 0.418, 0.1318, 0.3994, 0.1584, 0.3472, 0.1151, 0.3486, 0.1584, 0.3472, 0.1318, 0.3994, 0.1318, 0.3994, 0.09247, 0.3877, 0.1151, 0.3486, 0.09247, 0.3877, 0.05743, 0.3657, 0.08289, 0.3291, 0.08289, 0.3291, 0.1151, 0.3486, 0.09247, 0.3877, 0.1584, 0.3472, 0.1151, 0.3486, 0.1616, 0.3086, 0.2856, 0.3223, 0.3289, 0.3262, 0.3286, 0.3921, 0.3286, 0.3921, 0.2766, 0.3872, 0.2856, 0.3223, 0.2306, 0.3081, 0.2856, 0.3223, 0.2766, 0.3872, 0.2766, 0.3872, 0.208, 0.3687, 0.2306, 0.3081, 0.2056, 0.2988, 0.208, 0.3687, 0.1584, 0.3472, 0.1584, 0.3472, 0.1616, 0.3086, 0.2056, 0.2988, 0.1802, 0.6047, 0.1814, 0.6309, 0.1243, 0.6047, 0.1243, 0.6047, 0.1315, 0.5852, 0.1802, 0.6047, 0.1315, 0.5852, 0.1243, 0.6047, 0.06372, 0.5894, 0.06372, 0.5894, 0.08154, 0.5696, 0.1315, 0.5852, 0.06372, 0.5894, 0.01932, 0.5933, 0.01646, 0.5801, 0.01646, 0.5801, 0.04968, 0.5671, 0.06372, 0.5894, 0.08154, 0.5696, 0.04968, 0.5671, 0.05148, 0.4956, 0.05148, 0.4956, 0.09418, 0.5059, 0.08154, 0.5696, 0.08154, 0.5696, 0.06372, 0.5894, 0.04968, 0.5671, 0.2107, 0.5474, 0.2502, 0.5666, 0.2063, 0.6243, 0.2063, 0.6243, 0.1802, 0.6047, 0.2107, 0.5474, 0.1802, 0.6047, 0.2063, 0.6243, 0.1814, 0.6309, 0.2063, 0.6243, 0.225, 0.6575, 0.2119, 0.6655, 0.2119, 0.6655, 0.1814, 0.6309, 0.2063, 0.6243, 0.1151, 0.3486, 0.1048, 0.3242, 0.1616, 0.3086, 0.1048, 0.3242, 0.1151, 0.3486, 0.08289, 0.3291, 0.208, 0.3687, 0.2056, 0.2988, 0.2306, 0.3081, 0.2988, 0.5081, 0.2822, 0.5122, 0.3091, 0.5002, 0.06149, 0.4336, 0.05356, 0.4229, 0.05084, 0.4102, 0.06149, 0.4336, 0.05084, 0.4102, 0.09247, 0.3877, 0.05743, 0.3657, 0.09247, 0.3877, 0.05084, 0.4102, 0.05084, 0.4102, 0.04242, 0.3936, 0.05743, 0.3657, 0.3286, 0.4492, 0.3284, 0.4941, 0.3091, 0.5002, 0.3091, 0.5002, 0.2686, 0.4424, 0.3286, 0.4492, 0.9204, 0.1528, 0.8916, 0.1069, 0.9316, 0.09277, 0.9316, 0.09277, 0.9478, 0.1387, 0.9204, 0.1528, 0.9204, 0.1528, 0.917, 0.166, 0.8799, 0.1489, 0.8799, 0.1489, 0.8452, 0.1113, 0.8916, 0.1069, 0.8916, 0.1069, 0.9204, 0.1528, 0.8799, 0.1489, 0.8916, 0.1069, 0.8452, 0.1113, 0.8501, 0.08398, 0.8501, 0.08398, 0.8848, 0.05322, 0.8916, 0.1069, 0.8364, 0.06055, 0.855, 0.04883, 0.8848, 0.05322, 0.8848, 0.05322, 0.8501, 0.08398, 0.8364, 0.06055, 0.8271, 0.09814, 0.8345, 0.07129, 0.8501, 0.08398, 0.8501, 0.08398, 0.8452, 0.1113, 0.8271, 0.09814, 0.8799, 0.1489, 0.835, 0.1562, 0.8271, 0.1309, 0.8271, 0.1309, 0.8452, 0.1113, 0.8799, 0.1489, 0.8271, 0.09814, 0.8452, 0.1113, 0.8218, 0.1196, 0.981, 0.104, 0.9736, 0.1182, 0.957, 0.0835, 0.957, 0.0835, 0.9697, 0.0791, 0.981, 0.104, 0.957, 0.0835, 0.9478, 0.04639, 0.9619, 0.05078, 0.9619, 0.05078, 0.9697, 0.0791, 0.957, 0.0835, 0.9502, 0.02979, 0.9624, 0.03125, 0.9619, 0.05078, 0.9619, 0.05078, 0.9478, 0.04639, 0.9502, 0.02979, 0.9146, 0.04688, 0.9478, 0.04639, 0.957, 0.0835, 0.957, 0.0835, 0.9316, 0.09277, 0.9146, 0.04688, 0.9736, 0.1182, 0.9478, 0.1387, 0.9316, 0.09277, 0.9316, 0.09277, 0.957, 0.0835, 0.9736, 0.1182, 0.9316, 0.09277, 0.8916, 0.1069, 0.8848, 0.05322, 0.8848, 0.05322, 0.9146, 0.04688, 0.9316, 0.09277, 0.8501, 0.08398, 0.8345, 0.07129, 0.8364, 0.06055, 0.8218, 0.1196, 0.8452, 0.1113, 0.8271, 0.1309, 0.917, 0.166, 0.9204, 0.1528, 0.9209, 0.1611, 0.876, 0.04688, 0.8813, 0.04834, 0.8848, 0.05322, 0.876, 0.04688, 0.8848, 0.05322, 0.855, 0.04883, 0.855, 0.04883, 0.8691, 0.0415, 0.876, 0.04688, 0.05743, 0.3657, 0.04993, 0.3608, 0.0791, 0.3228, 0.0791, 0.3228, 0.08289, 0.3291, 0.05743, 0.3657, 0.3289, 0.3169, 0.3289, 0.3262, 0.2856, 0.3223, 0.2856, 0.3223, 0.2869, 0.313, 0.3289, 0.3169, 0.2306, 0.3081, 0.2334, 0.2988, 0.2869, 0.313, 0.2869, 0.313, 0.2856, 0.3223, 0.2306, 0.3081, 0.1616, 0.3086, 0.1595, 0.2998, 0.2061, 0.291, 0.2061, 0.291, 0.2056, 0.2988, 0.1616, 0.3086, 0.1814, 0.6309, 0.1718, 0.6401, 0.1199, 0.6177, 0.1199, 0.6177, 0.1243, 0.6047, 0.1814, 0.6309, 0.1243, 0.6047, 0.1199, 0.6177, 0.06137, 0.6018, 0.06137, 0.6018, 0.06372, 0.5894, 0.1243, 0.6047, 0.01646, 0.5801, 0.01099, 0.5767, 0.04239, 0.5608, 0.04239, 0.5608, 0.04968, 0.5671, 0.01646, 0.5801, 0.01932, 0.5933, 0.01758, 0.604, 0.01099, 0.5767, 0.01099, 0.5767, 0.01646, 0.5801, 0.01932, 0.5933, 0.06372, 0.5894, 0.06137, 0.6018, 0.01758, 0.604, 0.01758, 0.604, 0.01932, 0.5933, 0.06372, 0.5894, 0.04968, 0.5671, 0.04239, 0.5608, 0.04306, 0.4946, 0.04306, 0.4946, 0.05148, 0.4956, 0.04968, 0.5671, 0.2822, 0.5122, 0.2876, 0.5208, 0.2573, 0.5713, 0.2573, 0.5713, 0.2502, 0.5666, 0.2822, 0.5122, 0.2502, 0.5666, 0.2573, 0.5713, 0.2157, 0.6235, 0.2157, 0.6235, 0.2063, 0.6243, 0.2502, 0.5666, 0.2157, 0.6235, 0.2324, 0.6526, 0.225, 0.6575, 0.225, 0.6575, 0.2063, 0.6243, 0.2157, 0.6235, 0.05148, 0.4956, 0.04306, 0.4946, 0.05176, 0.4365, 0.05176, 0.4365, 0.06149, 0.4336, 0.05148, 0.4956, 0.1048, 0.3242, 0.1027, 0.3149, 0.1595, 0.2998, 0.1595, 0.2998, 0.1616, 0.3086, 0.1048, 0.3242, 0.08289, 0.3291, 0.0791, 0.3228, 0.1027, 0.3149, 0.1027, 0.3149, 0.1048, 0.3242, 0.08289, 0.3291, 0.2056, 0.2988, 0.2061, 0.291, 0.2334, 0.2988, 0.2334, 0.2988, 0.2306, 0.3081, 0.2056, 0.2988, 0.2988, 0.5081, 0.303, 0.5154, 0.2876, 0.5208, 0.2876, 0.5208, 0.2822, 0.5122, 0.2988, 0.5081, 0.3091, 0.5002, 0.3135, 0.5088, 0.303, 0.5154, 0.303, 0.5154, 0.2988, 0.5081, 0.3091, 0.5002, 0.05356, 0.4229, 0.04556, 0.4253, 0.04147, 0.4131, 0.04147, 0.4131, 0.05084, 0.4102, 0.05356, 0.4229, 0.06149, 0.4336, 0.05176, 0.4365, 0.04556, 0.4253, 0.04556, 0.4253, 0.05356, 0.4229, 0.06149, 0.4336, 0.04242, 0.3936, 0.03513, 0.3936, 0.04993, 0.3608, 0.04993, 0.3608, 0.05743, 0.3657, 0.04242, 0.3936, 0.05084, 0.4102, 0.04147, 0.4131, 0.03513, 0.3936, 0.03513, 0.3936, 0.04242, 0.3936, 0.05084, 0.4102, 0.8369, 0.1758, 0.835, 0.1562, 0.8799, 0.1489, 0.8799, 0.1489, 0.8828, 0.1758, 0.8369, 0.1758, 0.9736, 0.1182, 0.981, 0.104, 0.9951, 0.1196, 0.9951, 0.1196, 0.9863, 0.1299, 0.9736, 0.1182, 0.8828, 0.1758, 0.8799, 0.1489, 0.917, 0.166, 0.917, 0.166, 0.9141, 0.1753, 0.8828, 0.1758, 0.1993, 0.6733, 0.1718, 0.6401, 0.1814, 0.6309, 0.1814, 0.6309, 0.2119, 0.6655, 0.1993, 0.6733, 0.3284, 0.5039, 0.3135, 0.5088, 0.3091, 0.5002, 0.3091, 0.5002, 0.3284, 0.4941, 0.3284, 0.5039])
me_handyfrontarmor_0.materials.append(mat_nomaterial)
me_handyfrontarmor_0.use_remesh_preserve_volume = False
me_handyfrontarmor_0.use_remesh_preserve_attributes = False
me_handyfrontarmor_0.use_mirror_vertex_groups = False
me_handyfrontarmor_0.update()

# ---- objects
ob_handyfrontarmor_1 = bpy.data.objects.new('HandyFrontArmor:1', me_handyfrontarmor_0_001)
ob_handyfrontarmor_0 = bpy.data.objects.new('HandyFrontArmor:0', me_handyfrontarmor_0)
ob_lamp = bpy.data.objects.new('Lamp', light_lamp)
ob_camera = bpy.data.objects.new('Camera', cam_camera)

# ---- transforms, parenting, visibility, modifiers, constraints
ob_handyfrontarmor_1.location = (0.0, 0.0, 0.0)
ob_handyfrontarmor_1.rotation_euler = (1.571, -0.0, 0.0)
ob_handyfrontarmor_1.lineart.crease_threshold = 0.0
ob_handyfrontarmor_0.location = (0.0, 0.0, 0.0)
ob_handyfrontarmor_0.rotation_euler = (1.571, -0.0, 0.0)
ob_handyfrontarmor_0.lineart.crease_threshold = 0.0
ob_lamp.location = (4.076, 1.005, 5.904)
ob_lamp.rotation_euler = (0.6503, 0.05522, 1.866)
ob_lamp.lock_rotations_4d = False
ob_lamp.empty_display_type = 'ARROWS'
ob_lamp.color = (0.0, 0.0, 0.0, 0.0)
ob_lamp.lineart.crease_threshold = 0.0
ob_camera.location = (7.481, -6.508, 5.344)
ob_camera.rotation_euler = (1.109, 0.01082, 0.8149)
ob_camera.lock_rotations_4d = False
ob_camera.empty_display_type = 'ARROWS'
ob_camera.color = (0.0, 0.0, 0.0, 0.0)
ob_camera.display_type = 'WIRE'
ob_camera.lineart.crease_threshold = 0.0

# ---- collection membership
col_collection_1.objects.link(ob_handyfrontarmor_1)
col_collection_1.objects.link(ob_handyfrontarmor_0)
col_collection_1.objects.link(ob_lamp)
col_collection_1.objects.link(ob_camera)

# ---- scene / render settings (as saved in the file)
scene.camera = ob_camera
scene.frame_start = 1; scene.frame_end = 250; scene.frame_set(1)
scene.render.engine = 'BLENDER_EEVEE_NEXT'
scene.render.resolution_percentage = 50
scene.render.dither_intensity = 0.0
scene.cycles.use_denoising = False
scene.cycles.samples = 10
scene.cycles.sampling_pattern = 'TABULATED_SOBOL'
scene.cycles.light_sampling_threshold = 0.0
scene.cycles.use_adaptive_sampling = False
scene.cycles.use_light_tree = False
scene.cycles.blur_glossy = 0.0
scene.cycles.pixel_filter_type = 'GAUSSIAN'
scene.cycles.sample_clamp_indirect = 0.0
scene.view_settings.view_transform = 'Standard'
bpy.context.view_layer.update()

